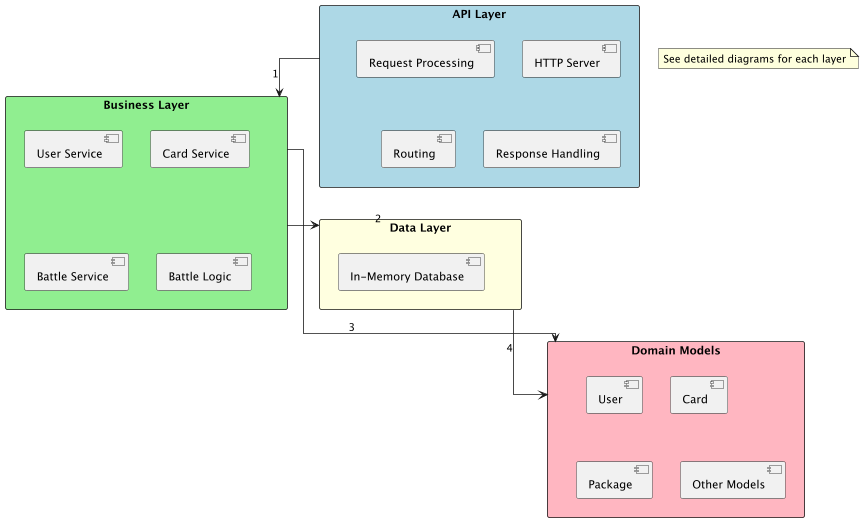

The diagram above was rendered by PlantUML. Its source (embedded in the PNG):
@startuml
skinparam packageStyle rectangle
skinparam linetype ortho

package "API Layer" #LightBlue {
    [HTTP Server]
    [Request Processing]
    [Routing]
    [Response Handling]
}

package "Business Layer" #LightGreen {
    [User Service]
    [Card Service]
    [Battle Service]
    [Battle Logic]
}

package "Data Layer" #LightYellow {
    [In-Memory Database]
}

package "Domain Models" #LightPink {
    [User]
    [Card]
    [Package]
    [Other Models]
}

[API Layer] --> [Business Layer] : 1
[Business Layer] --> [Data Layer] : 2
[Business Layer] --> [Domain Models] : 3
[Data Layer] --> [Domain Models] : 4

note "See detailed diagrams for each layer" as N1
@enduml